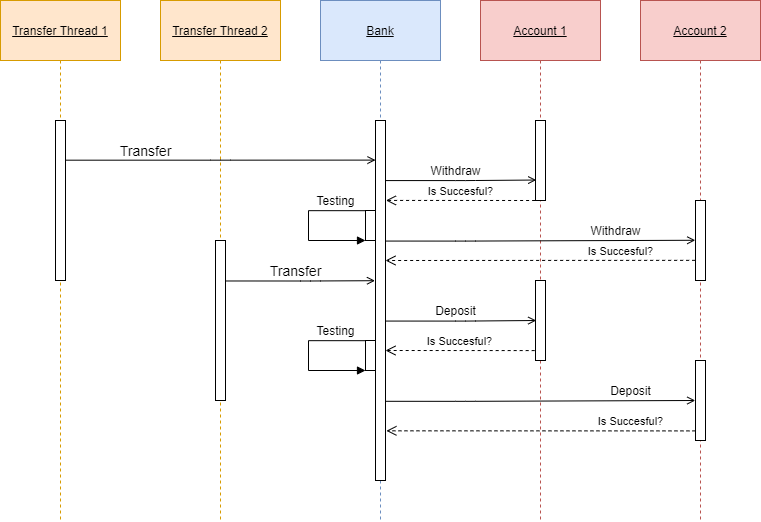

The diagram above was exported from draw.io. Its source (the exported page's mxGraphModel, read from the mxfile embedded in the PNG):
<mxGraphModel dx="1183" dy="668" grid="1" gridSize="10" guides="1" tooltips="1" connect="1" arrows="1" fold="1" page="1" pageScale="1" pageWidth="850" pageHeight="1100" math="0" shadow="0">
  <root>
    <mxCell id="0" />
    <mxCell id="1" parent="0" />
    <mxCell id="XUi81kHJaUUEz962ukuZ-7" value="&lt;u&gt;Transfer Thread 1&lt;/u&gt;" style="shape=umlLifeline;perimeter=lifelinePerimeter;whiteSpace=wrap;html=1;container=1;collapsible=0;recursiveResize=0;outlineConnect=0;size=60;fillColor=#ffe6cc;strokeColor=#d79b00;" vertex="1" parent="1">
      <mxGeometry x="40" y="40" width="120" height="520" as="geometry" />
    </mxCell>
    <mxCell id="XUi81kHJaUUEz962ukuZ-12" value="" style="html=1;points=[];perimeter=orthogonalPerimeter;" vertex="1" parent="XUi81kHJaUUEz962ukuZ-7">
      <mxGeometry x="55" y="120" width="10" height="160" as="geometry" />
    </mxCell>
    <mxCell id="XUi81kHJaUUEz962ukuZ-8" value="&lt;u&gt;Transfer Thread 2&lt;br&gt;&lt;/u&gt;" style="shape=umlLifeline;perimeter=lifelinePerimeter;whiteSpace=wrap;html=1;container=1;collapsible=0;recursiveResize=0;outlineConnect=0;size=60;fillColor=#ffe6cc;strokeColor=#d79b00;" vertex="1" parent="1">
      <mxGeometry x="200" y="40" width="120" height="520" as="geometry" />
    </mxCell>
    <mxCell id="XUi81kHJaUUEz962ukuZ-15" value="" style="html=1;points=[];perimeter=orthogonalPerimeter;" vertex="1" parent="XUi81kHJaUUEz962ukuZ-8">
      <mxGeometry x="55" y="240" width="10" height="160" as="geometry" />
    </mxCell>
    <mxCell id="XUi81kHJaUUEz962ukuZ-9" value="&lt;u&gt;Bank&lt;/u&gt;" style="shape=umlLifeline;perimeter=lifelinePerimeter;whiteSpace=wrap;html=1;container=1;collapsible=0;recursiveResize=0;outlineConnect=0;size=60;fillColor=#dae8fc;strokeColor=#6c8ebf;" vertex="1" parent="1">
      <mxGeometry x="360" y="40" width="120" height="520" as="geometry" />
    </mxCell>
    <mxCell id="XUi81kHJaUUEz962ukuZ-16" value="" style="html=1;points=[];perimeter=orthogonalPerimeter;" vertex="1" parent="XUi81kHJaUUEz962ukuZ-9">
      <mxGeometry x="55" y="120" width="10" height="360" as="geometry" />
    </mxCell>
    <mxCell id="XUi81kHJaUUEz962ukuZ-10" value="&lt;u&gt;Account 1&lt;/u&gt;" style="shape=umlLifeline;perimeter=lifelinePerimeter;whiteSpace=wrap;html=1;container=1;collapsible=0;recursiveResize=0;outlineConnect=0;size=60;fillColor=#f8cecc;strokeColor=#b85450;" vertex="1" parent="1">
      <mxGeometry x="520" y="40" width="120" height="520" as="geometry" />
    </mxCell>
    <mxCell id="XUi81kHJaUUEz962ukuZ-17" value="" style="html=1;points=[];perimeter=orthogonalPerimeter;" vertex="1" parent="XUi81kHJaUUEz962ukuZ-10">
      <mxGeometry x="55" y="120" width="10" height="80" as="geometry" />
    </mxCell>
    <mxCell id="XUi81kHJaUUEz962ukuZ-19" value="" style="html=1;points=[];perimeter=orthogonalPerimeter;" vertex="1" parent="XUi81kHJaUUEz962ukuZ-10">
      <mxGeometry x="55" y="280" width="10" height="80" as="geometry" />
    </mxCell>
    <mxCell id="XUi81kHJaUUEz962ukuZ-11" value="&lt;u&gt;Account 2&lt;/u&gt;" style="shape=umlLifeline;perimeter=lifelinePerimeter;whiteSpace=wrap;html=1;container=1;collapsible=0;recursiveResize=0;outlineConnect=0;size=60;fillColor=#f8cecc;strokeColor=#b85450;" vertex="1" parent="1">
      <mxGeometry x="680" y="40" width="120" height="520" as="geometry" />
    </mxCell>
    <mxCell id="XUi81kHJaUUEz962ukuZ-18" value="" style="html=1;points=[];perimeter=orthogonalPerimeter;" vertex="1" parent="XUi81kHJaUUEz962ukuZ-11">
      <mxGeometry x="55" y="200" width="10" height="80" as="geometry" />
    </mxCell>
    <mxCell id="XUi81kHJaUUEz962ukuZ-22" value="" style="html=1;points=[];perimeter=orthogonalPerimeter;" vertex="1" parent="XUi81kHJaUUEz962ukuZ-11">
      <mxGeometry x="55" y="360" width="10" height="80" as="geometry" />
    </mxCell>
    <mxCell id="XUi81kHJaUUEz962ukuZ-24" value="" style="endArrow=open;endFill=0;html=1;edgeStyle=orthogonalEdgeStyle;align=left;verticalAlign=top;strokeWidth=1;exitX=0.967;exitY=0.248;exitDx=0;exitDy=0;exitPerimeter=0;entryX=0;entryY=0.11;entryDx=0;entryDy=0;entryPerimeter=0;" edge="1" parent="1" source="XUi81kHJaUUEz962ukuZ-12" target="XUi81kHJaUUEz962ukuZ-16">
      <mxGeometry x="-1" relative="1" as="geometry">
        <mxPoint x="110" y="200" as="sourcePoint" />
        <mxPoint x="290" y="200" as="targetPoint" />
      </mxGeometry>
    </mxCell>
    <mxCell id="XUi81kHJaUUEz962ukuZ-26" value="&lt;font style=&quot;font-size: 14px&quot;&gt;Transfer&lt;/font&gt;" style="text;html=1;align=center;verticalAlign=middle;resizable=0;points=[];autosize=1;strokeWidth=1;" vertex="1" parent="1">
      <mxGeometry x="150" y="180" width="70" height="20" as="geometry" />
    </mxCell>
    <mxCell id="XUi81kHJaUUEz962ukuZ-29" value="" style="endArrow=open;endFill=0;html=1;edgeStyle=orthogonalEdgeStyle;align=left;verticalAlign=top;strokeWidth=1;entryX=0.072;entryY=0.744;entryDx=0;entryDy=0;entryPerimeter=0;" edge="1" parent="1" target="XUi81kHJaUUEz962ukuZ-17">
      <mxGeometry x="-1" relative="1" as="geometry">
        <mxPoint x="425" y="220.07999999999998" as="sourcePoint" />
        <mxPoint x="570" y="220" as="targetPoint" />
        <Array as="points">
          <mxPoint x="505" y="220" />
        </Array>
      </mxGeometry>
    </mxCell>
    <mxCell id="XUi81kHJaUUEz962ukuZ-31" value="" style="endArrow=open;endFill=0;html=1;edgeStyle=orthogonalEdgeStyle;align=left;verticalAlign=top;strokeWidth=1;entryX=-0.023;entryY=0.497;entryDx=0;entryDy=0;entryPerimeter=0;" edge="1" parent="1" target="XUi81kHJaUUEz962ukuZ-18">
      <mxGeometry x="-1" relative="1" as="geometry">
        <mxPoint x="425" y="280.56" as="sourcePoint" />
        <mxPoint x="730" y="280" as="targetPoint" />
        <Array as="points">
          <mxPoint x="505" y="281" />
        </Array>
      </mxGeometry>
    </mxCell>
    <mxCell id="XUi81kHJaUUEz962ukuZ-32" value="" style="endArrow=open;endFill=0;html=1;edgeStyle=orthogonalEdgeStyle;align=left;verticalAlign=top;strokeWidth=1;entryX=0.072;entryY=0.744;entryDx=0;entryDy=0;entryPerimeter=0;" edge="1" parent="1">
      <mxGeometry x="-1" relative="1" as="geometry">
        <mxPoint x="425" y="360.56" as="sourcePoint" />
        <mxPoint x="575.72" y="360.00000000000017" as="targetPoint" />
        <Array as="points">
          <mxPoint x="505" y="360.4800000000001" />
        </Array>
      </mxGeometry>
    </mxCell>
    <mxCell id="XUi81kHJaUUEz962ukuZ-33" value="" style="endArrow=open;endFill=0;html=1;edgeStyle=orthogonalEdgeStyle;align=left;verticalAlign=top;strokeWidth=1;entryX=-0.023;entryY=0.497;entryDx=0;entryDy=0;entryPerimeter=0;" edge="1" parent="1">
      <mxGeometry x="-1" relative="1" as="geometry">
        <mxPoint x="425" y="440.8" as="sourcePoint" />
        <mxPoint x="734.77" y="439.99999999999994" as="targetPoint" />
        <Array as="points">
          <mxPoint x="505" y="441.23999999999995" />
        </Array>
      </mxGeometry>
    </mxCell>
    <mxCell id="XUi81kHJaUUEz962ukuZ-34" value="" style="endArrow=open;endFill=0;html=1;edgeStyle=orthogonalEdgeStyle;align=left;verticalAlign=top;strokeWidth=1;exitX=1.017;exitY=0.253;exitDx=0;exitDy=0;exitPerimeter=0;entryX=-0.052;entryY=0.445;entryDx=0;entryDy=0;entryPerimeter=0;" edge="1" parent="1" source="XUi81kHJaUUEz962ukuZ-15" target="XUi81kHJaUUEz962ukuZ-16">
      <mxGeometry x="-1" relative="1" as="geometry">
        <mxPoint x="270" y="320.56" as="sourcePoint" />
        <mxPoint x="410" y="320" as="targetPoint" />
        <Array as="points">
          <mxPoint x="350" y="321" />
        </Array>
      </mxGeometry>
    </mxCell>
    <mxCell id="XUi81kHJaUUEz962ukuZ-36" value="Is Succesful?" style="html=1;verticalAlign=bottom;endArrow=open;dashed=1;endSize=8;strokeWidth=1;exitX=-0.04;exitY=1;exitDx=0;exitDy=0;exitPerimeter=0;entryX=1.043;entryY=0.222;entryDx=0;entryDy=0;entryPerimeter=0;" edge="1" parent="1" source="XUi81kHJaUUEz962ukuZ-17" target="XUi81kHJaUUEz962ukuZ-16">
      <mxGeometry x="0.0002" relative="1" as="geometry">
        <mxPoint x="570" y="240" as="sourcePoint" />
        <mxPoint x="420" y="240" as="targetPoint" />
        <mxPoint as="offset" />
      </mxGeometry>
    </mxCell>
    <mxCell id="XUi81kHJaUUEz962ukuZ-39" value="Is Succesful?" style="html=1;verticalAlign=bottom;endArrow=open;dashed=1;endSize=8;strokeWidth=1;exitX=-0.035;exitY=0.748;exitDx=0;exitDy=0;exitPerimeter=0;entryX=1.043;entryY=0.222;entryDx=0;entryDy=0;entryPerimeter=0;" edge="1" parent="1" source="XUi81kHJaUUEz962ukuZ-18">
      <mxGeometry x="-0.5178" relative="1" as="geometry">
        <mxPoint x="574.17" y="300.08" as="sourcePoint" />
        <mxPoint x="424.99999999999994" y="300.00000000000006" as="targetPoint" />
        <mxPoint as="offset" />
      </mxGeometry>
    </mxCell>
    <mxCell id="XUi81kHJaUUEz962ukuZ-40" value="" style="html=1;points=[];perimeter=orthogonalPerimeter;" vertex="1" parent="1">
      <mxGeometry x="405" y="380" width="10" height="30" as="geometry" />
    </mxCell>
    <mxCell id="XUi81kHJaUUEz962ukuZ-41" value="" style="html=1;points=[];perimeter=orthogonalPerimeter;" vertex="1" parent="1">
      <mxGeometry x="405" y="250" width="10" height="30" as="geometry" />
    </mxCell>
    <mxCell id="XUi81kHJaUUEz962ukuZ-42" value="&lt;font style=&quot;font-size: 14px&quot;&gt;Transfer&lt;/font&gt;" style="text;html=1;align=center;verticalAlign=middle;resizable=0;points=[];autosize=1;strokeWidth=1;" vertex="1" parent="1">
      <mxGeometry x="300" y="300" width="70" height="20" as="geometry" />
    </mxCell>
    <mxCell id="XUi81kHJaUUEz962ukuZ-45" value="" style="edgeStyle=orthogonalEdgeStyle;html=1;align=left;spacingLeft=2;endArrow=block;rounded=0;strokeWidth=1;exitX=-0.021;exitY=0.006;exitDx=0;exitDy=0;exitPerimeter=0;" edge="1" parent="1" source="XUi81kHJaUUEz962ukuZ-41">
      <mxGeometry relative="1" as="geometry">
        <mxPoint x="322.5" y="250" as="sourcePoint" />
        <Array as="points">
          <mxPoint x="348" y="250" />
          <mxPoint x="348" y="280" />
        </Array>
        <mxPoint x="405" y="280" as="targetPoint" />
      </mxGeometry>
    </mxCell>
    <mxCell id="XUi81kHJaUUEz962ukuZ-46" value="" style="edgeStyle=orthogonalEdgeStyle;html=1;align=left;spacingLeft=2;endArrow=block;rounded=0;strokeWidth=1;exitX=-0.021;exitY=0.006;exitDx=0;exitDy=0;exitPerimeter=0;" edge="1" parent="1">
      <mxGeometry relative="1" as="geometry">
        <mxPoint x="404.79" y="380.18" as="sourcePoint" />
        <Array as="points">
          <mxPoint x="348.00000000000006" y="380.00000000000006" />
          <mxPoint x="348.00000000000006" y="410.00000000000006" />
        </Array>
        <mxPoint x="405.00000000000006" y="410.00000000000006" as="targetPoint" />
      </mxGeometry>
    </mxCell>
    <mxCell id="XUi81kHJaUUEz962ukuZ-47" value="Withdraw" style="text;html=1;align=center;verticalAlign=middle;resizable=0;points=[];autosize=1;" vertex="1" parent="1">
      <mxGeometry x="460" y="200" width="70" height="20" as="geometry" />
    </mxCell>
    <mxCell id="XUi81kHJaUUEz962ukuZ-49" value="Testing" style="text;html=1;align=center;verticalAlign=middle;resizable=0;points=[];autosize=1;" vertex="1" parent="1">
      <mxGeometry x="350" y="230" width="50" height="20" as="geometry" />
    </mxCell>
    <mxCell id="XUi81kHJaUUEz962ukuZ-50" value="Testing" style="text;html=1;align=center;verticalAlign=middle;resizable=0;points=[];autosize=1;" vertex="1" parent="1">
      <mxGeometry x="350" y="360" width="50" height="20" as="geometry" />
    </mxCell>
    <mxCell id="XUi81kHJaUUEz962ukuZ-51" value="Deposit" style="text;html=1;align=center;verticalAlign=middle;resizable=0;points=[];autosize=1;" vertex="1" parent="1">
      <mxGeometry x="465" y="340" width="60" height="20" as="geometry" />
    </mxCell>
    <mxCell id="XUi81kHJaUUEz962ukuZ-52" value="Deposit" style="text;html=1;align=center;verticalAlign=middle;resizable=0;points=[];autosize=1;" vertex="1" parent="1">
      <mxGeometry x="640" y="420" width="60" height="20" as="geometry" />
    </mxCell>
    <mxCell id="XUi81kHJaUUEz962ukuZ-53" value="Withdraw" style="text;html=1;align=center;verticalAlign=middle;resizable=0;points=[];autosize=1;" vertex="1" parent="1">
      <mxGeometry x="620" y="260" width="70" height="20" as="geometry" />
    </mxCell>
    <mxCell id="XUi81kHJaUUEz962ukuZ-55" value="Is Succesful?" style="html=1;verticalAlign=bottom;endArrow=open;dashed=1;endSize=8;strokeWidth=1;exitX=-0.04;exitY=1;exitDx=0;exitDy=0;exitPerimeter=0;entryX=1.043;entryY=0.222;entryDx=0;entryDy=0;entryPerimeter=0;" edge="1" parent="1">
      <mxGeometry x="0.0002" relative="1" as="geometry">
        <mxPoint x="574.17" y="390.08" as="sourcePoint" />
        <mxPoint x="424.99999999999994" y="390.00000000000006" as="targetPoint" />
        <mxPoint as="offset" />
      </mxGeometry>
    </mxCell>
    <mxCell id="XUi81kHJaUUEz962ukuZ-56" value="Is Succesful?" style="html=1;verticalAlign=bottom;endArrow=open;dashed=1;endSize=8;strokeWidth=1;exitX=-0.005;exitY=0.88;exitDx=0;exitDy=0;exitPerimeter=0;entryX=1.09;entryY=0.862;entryDx=0;entryDy=0;entryPerimeter=0;" edge="1" parent="1" source="XUi81kHJaUUEz962ukuZ-22" target="XUi81kHJaUUEz962ukuZ-16">
      <mxGeometry x="-0.5797" relative="1" as="geometry">
        <mxPoint x="640" y="470" as="sourcePoint" />
        <mxPoint x="490.8299999999999" y="469.9200000000001" as="targetPoint" />
        <mxPoint as="offset" />
      </mxGeometry>
    </mxCell>
  </root>
</mxGraphModel>